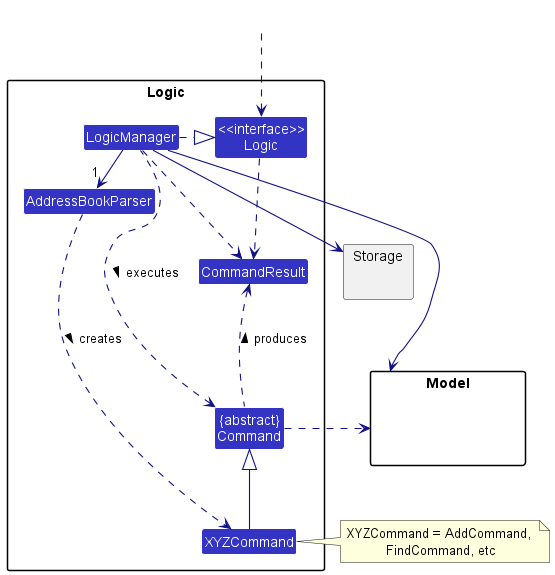

The diagram above was rendered by PlantUML. Its source (embedded in the PNG):
@startuml
!include ../style.puml
skinparam arrowThickness 1.1
skinparam arrowColor LOGIC_COLOR_T4
skinparam classBackgroundColor LOGIC_COLOR

package Logic {

Class AddressBookParser
Class XYZCommand
Class CommandResult
Class "{abstract}\nCommand" as Command


Class "<<interface>>\nLogic" as Logic
Class LogicManager
}

package Model{
Class HiddenModel #FFFFFF
}

package Storage{
}

Class HiddenOutside #FFFFFF
HiddenOutside ..> Logic

LogicManager .right.|> Logic
LogicManager -right->"1" AddressBookParser
AddressBookParser ..> XYZCommand : creates >

XYZCommand -up-|> Command
LogicManager .left.> Command : executes >

LogicManager --> Model
LogicManager --> Storage
Storage --[hidden] Model
Command .[hidden]up.> Storage
Command .right.> Model
note right of XYZCommand: XYZCommand = AddCommand, \nFindCommand, etc

Logic ..> CommandResult
LogicManager .down.> CommandResult
Command .up.> CommandResult : produces >
@enduml